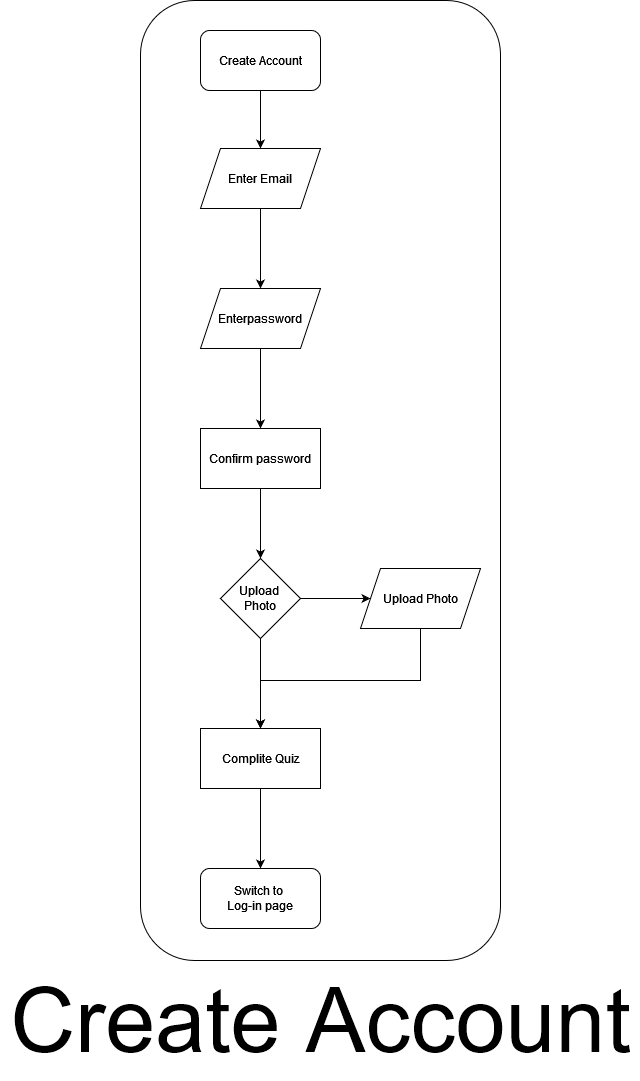

The diagram above was exported from draw.io. Its source (the exported page's mxGraphModel, read from the mxfile embedded in the PNG):
<mxGraphModel dx="7261" dy="2487" grid="1" gridSize="10" guides="1" tooltips="1" connect="1" arrows="1" fold="1" page="1" pageScale="1" pageWidth="827" pageHeight="1169" math="0" shadow="0">
  <root>
    <mxCell id="0" />
    <mxCell id="1" parent="0" />
    <mxCell id="-GzFkG3woqSRSp8kci43-295" value="" style="group" vertex="1" connectable="0" parent="1">
      <mxGeometry x="-2420" y="410" width="640" height="1080" as="geometry" />
    </mxCell>
    <mxCell id="-GzFkG3woqSRSp8kci43-296" value="" style="group" vertex="1" connectable="0" parent="-GzFkG3woqSRSp8kci43-295">
      <mxGeometry x="140" width="360" height="960" as="geometry" />
    </mxCell>
    <mxCell id="-GzFkG3woqSRSp8kci43-297" value="" style="rounded=1;whiteSpace=wrap;html=1;" vertex="1" parent="-GzFkG3woqSRSp8kci43-296">
      <mxGeometry width="360" height="960" as="geometry" />
    </mxCell>
    <mxCell id="-GzFkG3woqSRSp8kci43-298" value="Create Account" style="rounded=1;whiteSpace=wrap;html=1;" vertex="1" parent="-GzFkG3woqSRSp8kci43-296">
      <mxGeometry x="60" y="30" width="120" height="60" as="geometry" />
    </mxCell>
    <mxCell id="-GzFkG3woqSRSp8kci43-299" value="Enter Email" style="shape=parallelogram;perimeter=parallelogramPerimeter;whiteSpace=wrap;html=1;fixedSize=1;" vertex="1" parent="-GzFkG3woqSRSp8kci43-296">
      <mxGeometry x="60" y="148" width="120" height="60" as="geometry" />
    </mxCell>
    <mxCell id="-GzFkG3woqSRSp8kci43-300" value="" style="edgeStyle=orthogonalEdgeStyle;rounded=0;orthogonalLoop=1;jettySize=auto;html=1;" edge="1" parent="-GzFkG3woqSRSp8kci43-296" source="-GzFkG3woqSRSp8kci43-298" target="-GzFkG3woqSRSp8kci43-299">
      <mxGeometry relative="1" as="geometry" />
    </mxCell>
    <mxCell id="-GzFkG3woqSRSp8kci43-301" value="Enterpassword" style="shape=parallelogram;perimeter=parallelogramPerimeter;whiteSpace=wrap;html=1;fixedSize=1;" vertex="1" parent="-GzFkG3woqSRSp8kci43-296">
      <mxGeometry x="60" y="288" width="120" height="60" as="geometry" />
    </mxCell>
    <mxCell id="-GzFkG3woqSRSp8kci43-302" value="" style="edgeStyle=orthogonalEdgeStyle;rounded=0;orthogonalLoop=1;jettySize=auto;html=1;" edge="1" parent="-GzFkG3woqSRSp8kci43-296" source="-GzFkG3woqSRSp8kci43-299" target="-GzFkG3woqSRSp8kci43-301">
      <mxGeometry relative="1" as="geometry" />
    </mxCell>
    <mxCell id="-GzFkG3woqSRSp8kci43-303" value="Confirm password" style="whiteSpace=wrap;html=1;" vertex="1" parent="-GzFkG3woqSRSp8kci43-296">
      <mxGeometry x="60" y="428" width="120" height="60" as="geometry" />
    </mxCell>
    <mxCell id="-GzFkG3woqSRSp8kci43-304" value="" style="edgeStyle=orthogonalEdgeStyle;rounded=0;orthogonalLoop=1;jettySize=auto;html=1;" edge="1" parent="-GzFkG3woqSRSp8kci43-296" source="-GzFkG3woqSRSp8kci43-301" target="-GzFkG3woqSRSp8kci43-303">
      <mxGeometry relative="1" as="geometry" />
    </mxCell>
    <mxCell id="-GzFkG3woqSRSp8kci43-305" value="&lt;div&gt;Upload&amp;nbsp;&lt;/div&gt;&lt;div&gt;Photo&lt;/div&gt;" style="rhombus;whiteSpace=wrap;html=1;" vertex="1" parent="-GzFkG3woqSRSp8kci43-296">
      <mxGeometry x="80" y="558" width="80" height="80" as="geometry" />
    </mxCell>
    <mxCell id="-GzFkG3woqSRSp8kci43-306" value="" style="edgeStyle=orthogonalEdgeStyle;rounded=0;orthogonalLoop=1;jettySize=auto;html=1;" edge="1" parent="-GzFkG3woqSRSp8kci43-296" source="-GzFkG3woqSRSp8kci43-303" target="-GzFkG3woqSRSp8kci43-305">
      <mxGeometry relative="1" as="geometry" />
    </mxCell>
    <mxCell id="-GzFkG3woqSRSp8kci43-307" value="Upload Photo" style="shape=parallelogram;perimeter=parallelogramPerimeter;whiteSpace=wrap;html=1;fixedSize=1;" vertex="1" parent="-GzFkG3woqSRSp8kci43-296">
      <mxGeometry x="220" y="568" width="120" height="60" as="geometry" />
    </mxCell>
    <mxCell id="-GzFkG3woqSRSp8kci43-308" value="" style="edgeStyle=orthogonalEdgeStyle;rounded=0;orthogonalLoop=1;jettySize=auto;html=1;" edge="1" parent="-GzFkG3woqSRSp8kci43-296" source="-GzFkG3woqSRSp8kci43-305" target="-GzFkG3woqSRSp8kci43-307">
      <mxGeometry relative="1" as="geometry" />
    </mxCell>
    <mxCell id="-GzFkG3woqSRSp8kci43-309" value="Complite Quiz" style="whiteSpace=wrap;html=1;" vertex="1" parent="-GzFkG3woqSRSp8kci43-296">
      <mxGeometry x="60" y="728" width="120" height="60" as="geometry" />
    </mxCell>
    <mxCell id="-GzFkG3woqSRSp8kci43-310" value="" style="edgeStyle=orthogonalEdgeStyle;rounded=0;orthogonalLoop=1;jettySize=auto;html=1;" edge="1" parent="-GzFkG3woqSRSp8kci43-296" source="-GzFkG3woqSRSp8kci43-305" target="-GzFkG3woqSRSp8kci43-309">
      <mxGeometry relative="1" as="geometry" />
    </mxCell>
    <mxCell id="-GzFkG3woqSRSp8kci43-311" style="edgeStyle=orthogonalEdgeStyle;rounded=0;orthogonalLoop=1;jettySize=auto;html=1;entryX=0.5;entryY=0;entryDx=0;entryDy=0;" edge="1" parent="-GzFkG3woqSRSp8kci43-296" source="-GzFkG3woqSRSp8kci43-307" target="-GzFkG3woqSRSp8kci43-309">
      <mxGeometry relative="1" as="geometry">
        <Array as="points">
          <mxPoint x="280" y="680" />
          <mxPoint x="120" y="680" />
        </Array>
      </mxGeometry>
    </mxCell>
    <mxCell id="-GzFkG3woqSRSp8kci43-312" value="&lt;div&gt;Switch to&amp;nbsp;&lt;/div&gt;Log-in page" style="rounded=1;whiteSpace=wrap;html=1;" vertex="1" parent="-GzFkG3woqSRSp8kci43-296">
      <mxGeometry x="60" y="868" width="120" height="60" as="geometry" />
    </mxCell>
    <mxCell id="-GzFkG3woqSRSp8kci43-313" value="" style="edgeStyle=orthogonalEdgeStyle;rounded=0;orthogonalLoop=1;jettySize=auto;html=1;" edge="1" parent="-GzFkG3woqSRSp8kci43-296" source="-GzFkG3woqSRSp8kci43-309" target="-GzFkG3woqSRSp8kci43-312">
      <mxGeometry relative="1" as="geometry" />
    </mxCell>
    <mxCell id="-GzFkG3woqSRSp8kci43-314" value="&lt;font style=&quot;font-size: 90px;&quot;&gt;Create Account&lt;/font&gt;" style="text;html=1;align=center;verticalAlign=middle;resizable=0;points=[];autosize=1;strokeColor=none;fillColor=none;" vertex="1" parent="-GzFkG3woqSRSp8kci43-295">
      <mxGeometry y="960" width="640" height="120" as="geometry" />
    </mxCell>
  </root>
</mxGraphModel>